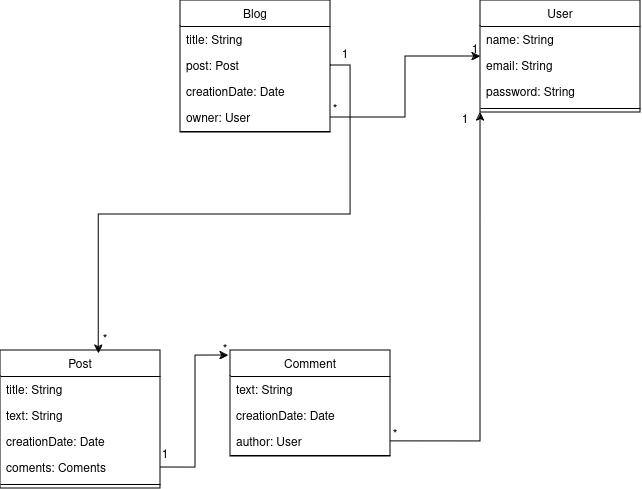

The diagram above was exported from draw.io. Its source (the exported page's mxGraphModel, read from the mxfile embedded in the PNG):
<mxGraphModel dx="614" dy="548" grid="1" gridSize="10" guides="1" tooltips="1" connect="1" arrows="1" fold="1" page="1" pageScale="1" pageWidth="827" pageHeight="1169" math="0" shadow="0">
  <root>
    <mxCell id="WIyWlLk6GJQsqaUBKTNV-0" />
    <mxCell id="WIyWlLk6GJQsqaUBKTNV-1" parent="WIyWlLk6GJQsqaUBKTNV-0" />
    <mxCell id="zkfFHV4jXpPFQw0GAbJ--0" value="Blog" style="swimlane;fontStyle=0;align=center;verticalAlign=top;childLayout=stackLayout;horizontal=1;startSize=26;horizontalStack=0;resizeParent=1;resizeLast=0;collapsible=1;marginBottom=0;rounded=0;shadow=0;strokeWidth=1;" parent="WIyWlLk6GJQsqaUBKTNV-1" vertex="1">
      <mxGeometry x="220" y="120" width="150" height="132" as="geometry">
        <mxRectangle x="220" y="120" width="160" height="26" as="alternateBounds" />
      </mxGeometry>
    </mxCell>
    <mxCell id="zkfFHV4jXpPFQw0GAbJ--1" value="title: String" style="text;align=left;verticalAlign=top;spacingLeft=4;spacingRight=4;overflow=hidden;rotatable=0;points=[[0,0.5],[1,0.5]];portConstraint=eastwest;" parent="zkfFHV4jXpPFQw0GAbJ--0" vertex="1">
      <mxGeometry y="26" width="150" height="26" as="geometry" />
    </mxCell>
    <mxCell id="zkfFHV4jXpPFQw0GAbJ--3" value="post: Post" style="text;align=left;verticalAlign=top;spacingLeft=4;spacingRight=4;overflow=hidden;rotatable=0;points=[[0,0.5],[1,0.5]];portConstraint=eastwest;rounded=0;shadow=0;html=0;" parent="zkfFHV4jXpPFQw0GAbJ--0" vertex="1">
      <mxGeometry y="52" width="150" height="26" as="geometry" />
    </mxCell>
    <mxCell id="zkfFHV4jXpPFQw0GAbJ--22" value="creationDate: Date" style="text;align=left;verticalAlign=top;spacingLeft=4;spacingRight=4;overflow=hidden;rotatable=0;points=[[0,0.5],[1,0.5]];portConstraint=eastwest;rounded=0;shadow=0;html=0;" parent="zkfFHV4jXpPFQw0GAbJ--0" vertex="1">
      <mxGeometry y="78" width="150" height="26" as="geometry" />
    </mxCell>
    <mxCell id="MQgt9CUod6icmB5IUbsj-26" value="owner: User" style="text;align=left;verticalAlign=top;spacingLeft=4;spacingRight=4;overflow=hidden;rotatable=0;points=[[0,0.5],[1,0.5]];portConstraint=eastwest;" parent="zkfFHV4jXpPFQw0GAbJ--0" vertex="1">
      <mxGeometry y="104" width="150" height="26" as="geometry" />
    </mxCell>
    <mxCell id="zkfFHV4jXpPFQw0GAbJ--4" value="" style="line;html=1;strokeWidth=1;align=left;verticalAlign=middle;spacingTop=-1;spacingLeft=3;spacingRight=3;rotatable=0;labelPosition=right;points=[];portConstraint=eastwest;" parent="zkfFHV4jXpPFQw0GAbJ--0" vertex="1">
      <mxGeometry y="130" width="150" height="2" as="geometry" />
    </mxCell>
    <mxCell id="zkfFHV4jXpPFQw0GAbJ--6" value="Comment" style="swimlane;fontStyle=0;align=center;verticalAlign=top;childLayout=stackLayout;horizontal=1;startSize=26;horizontalStack=0;resizeParent=1;resizeLast=0;collapsible=1;marginBottom=0;rounded=0;shadow=0;strokeWidth=1;" parent="WIyWlLk6GJQsqaUBKTNV-1" vertex="1">
      <mxGeometry x="270" y="470" width="160" height="106" as="geometry">
        <mxRectangle x="130" y="380" width="160" height="26" as="alternateBounds" />
      </mxGeometry>
    </mxCell>
    <mxCell id="MQgt9CUod6icmB5IUbsj-14" value="text: String" style="text;align=left;verticalAlign=top;spacingLeft=4;spacingRight=4;overflow=hidden;rotatable=0;points=[[0,0.5],[1,0.5]];portConstraint=eastwest;rounded=0;shadow=0;html=0;" parent="zkfFHV4jXpPFQw0GAbJ--6" vertex="1">
      <mxGeometry y="26" width="160" height="26" as="geometry" />
    </mxCell>
    <mxCell id="MQgt9CUod6icmB5IUbsj-15" value="creationDate: Date" style="text;align=left;verticalAlign=top;spacingLeft=4;spacingRight=4;overflow=hidden;rotatable=0;points=[[0,0.5],[1,0.5]];portConstraint=eastwest;rounded=0;shadow=0;html=0;" parent="zkfFHV4jXpPFQw0GAbJ--6" vertex="1">
      <mxGeometry y="52" width="160" height="26" as="geometry" />
    </mxCell>
    <mxCell id="MQgt9CUod6icmB5IUbsj-29" value="author: User" style="text;align=left;verticalAlign=top;spacingLeft=4;spacingRight=4;overflow=hidden;rotatable=0;points=[[0,0.5],[1,0.5]];portConstraint=eastwest;" parent="zkfFHV4jXpPFQw0GAbJ--6" vertex="1">
      <mxGeometry y="78" width="160" height="26" as="geometry" />
    </mxCell>
    <mxCell id="zkfFHV4jXpPFQw0GAbJ--9" value="" style="line;html=1;strokeWidth=1;align=left;verticalAlign=middle;spacingTop=-1;spacingLeft=3;spacingRight=3;rotatable=0;labelPosition=right;points=[];portConstraint=eastwest;" parent="zkfFHV4jXpPFQw0GAbJ--6" vertex="1">
      <mxGeometry y="104" width="160" height="2" as="geometry" />
    </mxCell>
    <mxCell id="zkfFHV4jXpPFQw0GAbJ--13" value="Post" style="swimlane;fontStyle=0;align=center;verticalAlign=top;childLayout=stackLayout;horizontal=1;startSize=26;horizontalStack=0;resizeParent=1;resizeLast=0;collapsible=1;marginBottom=0;rounded=0;shadow=0;strokeWidth=1;" parent="WIyWlLk6GJQsqaUBKTNV-1" vertex="1">
      <mxGeometry x="40" y="470" width="160" height="138" as="geometry">
        <mxRectangle x="340" y="380" width="170" height="26" as="alternateBounds" />
      </mxGeometry>
    </mxCell>
    <mxCell id="zkfFHV4jXpPFQw0GAbJ--14" value="title: String" style="text;align=left;verticalAlign=top;spacingLeft=4;spacingRight=4;overflow=hidden;rotatable=0;points=[[0,0.5],[1,0.5]];portConstraint=eastwest;" parent="zkfFHV4jXpPFQw0GAbJ--13" vertex="1">
      <mxGeometry y="26" width="160" height="26" as="geometry" />
    </mxCell>
    <mxCell id="MQgt9CUod6icmB5IUbsj-34" value="text: String" style="text;align=left;verticalAlign=top;spacingLeft=4;spacingRight=4;overflow=hidden;rotatable=0;points=[[0,0.5],[1,0.5]];portConstraint=eastwest;rounded=0;shadow=0;html=0;" parent="zkfFHV4jXpPFQw0GAbJ--13" vertex="1">
      <mxGeometry y="52" width="160" height="26" as="geometry" />
    </mxCell>
    <mxCell id="MQgt9CUod6icmB5IUbsj-35" value="creationDate: Date" style="text;align=left;verticalAlign=top;spacingLeft=4;spacingRight=4;overflow=hidden;rotatable=0;points=[[0,0.5],[1,0.5]];portConstraint=eastwest;rounded=0;shadow=0;html=0;" parent="zkfFHV4jXpPFQw0GAbJ--13" vertex="1">
      <mxGeometry y="78" width="160" height="26" as="geometry" />
    </mxCell>
    <mxCell id="zkfFHV4jXpPFQw0GAbJ--7" value="coments: Coments" style="text;align=left;verticalAlign=top;spacingLeft=4;spacingRight=4;overflow=hidden;rotatable=0;points=[[0,0.5],[1,0.5]];portConstraint=eastwest;" parent="zkfFHV4jXpPFQw0GAbJ--13" vertex="1">
      <mxGeometry y="104" width="160" height="26" as="geometry" />
    </mxCell>
    <mxCell id="zkfFHV4jXpPFQw0GAbJ--15" value="" style="line;html=1;strokeWidth=1;align=left;verticalAlign=middle;spacingTop=-1;spacingLeft=3;spacingRight=3;rotatable=0;labelPosition=right;points=[];portConstraint=eastwest;" parent="zkfFHV4jXpPFQw0GAbJ--13" vertex="1">
      <mxGeometry y="130" width="160" height="8" as="geometry" />
    </mxCell>
    <mxCell id="zkfFHV4jXpPFQw0GAbJ--17" value="User" style="swimlane;fontStyle=0;align=center;verticalAlign=top;childLayout=stackLayout;horizontal=1;startSize=26;horizontalStack=0;resizeParent=1;resizeLast=0;collapsible=1;marginBottom=0;rounded=0;shadow=0;strokeWidth=1;" parent="WIyWlLk6GJQsqaUBKTNV-1" vertex="1">
      <mxGeometry x="520" y="120" width="160" height="112" as="geometry">
        <mxRectangle x="550" y="140" width="160" height="26" as="alternateBounds" />
      </mxGeometry>
    </mxCell>
    <mxCell id="zkfFHV4jXpPFQw0GAbJ--18" value="name: String" style="text;align=left;verticalAlign=top;spacingLeft=4;spacingRight=4;overflow=hidden;rotatable=0;points=[[0,0.5],[1,0.5]];portConstraint=eastwest;" parent="zkfFHV4jXpPFQw0GAbJ--17" vertex="1">
      <mxGeometry y="26" width="160" height="26" as="geometry" />
    </mxCell>
    <mxCell id="zkfFHV4jXpPFQw0GAbJ--19" value="email: String" style="text;align=left;verticalAlign=top;spacingLeft=4;spacingRight=4;overflow=hidden;rotatable=0;points=[[0,0.5],[1,0.5]];portConstraint=eastwest;rounded=0;shadow=0;html=0;" parent="zkfFHV4jXpPFQw0GAbJ--17" vertex="1">
      <mxGeometry y="52" width="160" height="26" as="geometry" />
    </mxCell>
    <mxCell id="zkfFHV4jXpPFQw0GAbJ--20" value="password: String" style="text;align=left;verticalAlign=top;spacingLeft=4;spacingRight=4;overflow=hidden;rotatable=0;points=[[0,0.5],[1,0.5]];portConstraint=eastwest;rounded=0;shadow=0;html=0;" parent="zkfFHV4jXpPFQw0GAbJ--17" vertex="1">
      <mxGeometry y="78" width="160" height="26" as="geometry" />
    </mxCell>
    <mxCell id="zkfFHV4jXpPFQw0GAbJ--23" value="" style="line;html=1;strokeWidth=1;align=left;verticalAlign=middle;spacingTop=-1;spacingLeft=3;spacingRight=3;rotatable=0;labelPosition=right;points=[];portConstraint=eastwest;" parent="zkfFHV4jXpPFQw0GAbJ--17" vertex="1">
      <mxGeometry y="104" width="160" height="8" as="geometry" />
    </mxCell>
    <mxCell id="MQgt9CUod6icmB5IUbsj-6" style="edgeStyle=orthogonalEdgeStyle;rounded=0;orthogonalLoop=1;jettySize=auto;html=1;exitX=1;exitY=0.5;exitDx=0;exitDy=0;entryX=-0.011;entryY=0.047;entryDx=0;entryDy=0;entryPerimeter=0;" parent="WIyWlLk6GJQsqaUBKTNV-1" source="zkfFHV4jXpPFQw0GAbJ--7" target="zkfFHV4jXpPFQw0GAbJ--6" edge="1">
      <mxGeometry relative="1" as="geometry" />
    </mxCell>
    <mxCell id="MQgt9CUod6icmB5IUbsj-16" value="*" style="text;strokeColor=none;align=center;fillColor=none;html=1;verticalAlign=middle;whiteSpace=wrap;rounded=0;" parent="WIyWlLk6GJQsqaUBKTNV-1" vertex="1">
      <mxGeometry x="140" y="450" width="10" height="20" as="geometry" />
    </mxCell>
    <mxCell id="MQgt9CUod6icmB5IUbsj-17" value="*" style="text;strokeColor=none;align=center;fillColor=none;html=1;verticalAlign=middle;whiteSpace=wrap;rounded=0;" parent="WIyWlLk6GJQsqaUBKTNV-1" vertex="1">
      <mxGeometry x="260" y="460" width="10" height="20" as="geometry" />
    </mxCell>
    <mxCell id="MQgt9CUod6icmB5IUbsj-24" style="edgeStyle=orthogonalEdgeStyle;rounded=0;orthogonalLoop=1;jettySize=auto;html=1;exitX=1;exitY=0.5;exitDx=0;exitDy=0;entryX=0.614;entryY=0.023;entryDx=0;entryDy=0;entryPerimeter=0;" parent="WIyWlLk6GJQsqaUBKTNV-1" source="zkfFHV4jXpPFQw0GAbJ--3" target="zkfFHV4jXpPFQw0GAbJ--13" edge="1">
      <mxGeometry relative="1" as="geometry" />
    </mxCell>
    <mxCell id="MQgt9CUod6icmB5IUbsj-27" style="edgeStyle=orthogonalEdgeStyle;rounded=0;orthogonalLoop=1;jettySize=auto;html=1;exitX=1;exitY=0.5;exitDx=0;exitDy=0;" parent="WIyWlLk6GJQsqaUBKTNV-1" source="MQgt9CUod6icmB5IUbsj-26" target="zkfFHV4jXpPFQw0GAbJ--17" edge="1">
      <mxGeometry relative="1" as="geometry">
        <mxPoint x="460" y="170" as="targetPoint" />
      </mxGeometry>
    </mxCell>
    <mxCell id="MQgt9CUod6icmB5IUbsj-28" value="1" style="text;strokeColor=none;align=center;fillColor=none;html=1;verticalAlign=middle;whiteSpace=wrap;rounded=0;" parent="WIyWlLk6GJQsqaUBKTNV-1" vertex="1">
      <mxGeometry x="510" y="160" width="10" height="20" as="geometry" />
    </mxCell>
    <mxCell id="MQgt9CUod6icmB5IUbsj-30" style="edgeStyle=orthogonalEdgeStyle;rounded=0;orthogonalLoop=1;jettySize=auto;html=1;exitX=1;exitY=0.5;exitDx=0;exitDy=0;entryX=0;entryY=1;entryDx=0;entryDy=0;" parent="WIyWlLk6GJQsqaUBKTNV-1" source="MQgt9CUod6icmB5IUbsj-29" edge="1" target="zkfFHV4jXpPFQw0GAbJ--17">
      <mxGeometry relative="1" as="geometry">
        <mxPoint x="520" y="260" as="targetPoint" />
      </mxGeometry>
    </mxCell>
    <mxCell id="MQgt9CUod6icmB5IUbsj-31" value="1" style="text;strokeColor=none;align=center;fillColor=none;html=1;verticalAlign=middle;whiteSpace=wrap;rounded=0;" parent="WIyWlLk6GJQsqaUBKTNV-1" vertex="1">
      <mxGeometry x="500" y="230" width="10" height="20" as="geometry" />
    </mxCell>
    <mxCell id="MQgt9CUod6icmB5IUbsj-32" value="1" style="text;strokeColor=none;align=center;fillColor=none;html=1;verticalAlign=middle;whiteSpace=wrap;rounded=0;" parent="WIyWlLk6GJQsqaUBKTNV-1" vertex="1">
      <mxGeometry x="380" y="165" width="10" height="20" as="geometry" />
    </mxCell>
    <mxCell id="MQgt9CUod6icmB5IUbsj-33" value="1" style="text;strokeColor=none;align=center;fillColor=none;html=1;verticalAlign=middle;whiteSpace=wrap;rounded=0;" parent="WIyWlLk6GJQsqaUBKTNV-1" vertex="1">
      <mxGeometry x="200" y="565" width="10" height="20" as="geometry" />
    </mxCell>
    <mxCell id="MQgt9CUod6icmB5IUbsj-36" value="*" style="text;strokeColor=none;align=center;fillColor=none;html=1;verticalAlign=middle;whiteSpace=wrap;rounded=0;" parent="WIyWlLk6GJQsqaUBKTNV-1" vertex="1">
      <mxGeometry x="370" y="220" width="10" height="20" as="geometry" />
    </mxCell>
    <mxCell id="TB1e8mgMdpB9sR3sWmzC-0" value="*" style="text;strokeColor=none;align=center;fillColor=none;html=1;verticalAlign=middle;whiteSpace=wrap;rounded=0;" vertex="1" parent="WIyWlLk6GJQsqaUBKTNV-1">
      <mxGeometry x="430" y="545" width="10" height="20" as="geometry" />
    </mxCell>
  </root>
</mxGraphModel>